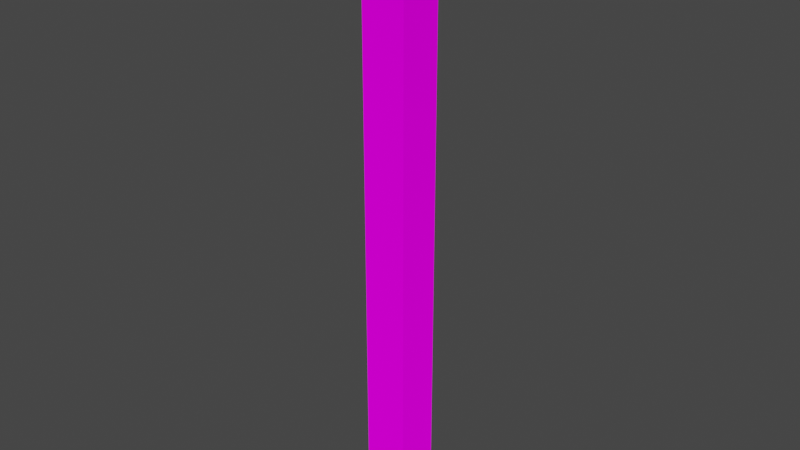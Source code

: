 # Source: fence_pole.blend  (saved by Blender 2.92.15; exported with 4.5.12 LTS)
import bpy
from mathutils import Matrix  # noqa: F401  (used for matrix-valued properties, if any)

bpy.ops.wm.read_factory_settings(use_empty=True)
scene = bpy.context.scene
scene.name = 'Scene'

# ---- collections
col_collection = bpy.data.collections.new('Collection'); scene.collection.children.link(col_collection)

# ---- images (referenced by path relative to the original .blend; pixels are not part of the script)
import os
ASSET_DIR = os.environ.get("B2B_ASSET_DIR", "")  # directory of the original .blend (textures are referenced by path, not embedded)
HERE = os.path.dirname(os.path.abspath(__file__))  # packed textures are extracted next to this script under _unpacked/

def load_image(name, relpath, width, height, colorspace="sRGB"):
    """Load a texture the original file referenced (path relative to the .blend, or extracted next to this script)."""
    p = next((c for c in (os.path.join(HERE, relpath), os.path.join(ASSET_DIR, relpath)) if relpath and os.path.exists(c)), "")
    if p:
        img = bpy.data.images.load(p, check_existing=True)
        img.name = name
    else:  # same state as the original file: an image datablock whose file is absent (Cycles renders it pink)
        img = bpy.data.images.new(name, width, height)
        img.source = "FILE"
        img.filepath = "//" + (relpath or name)
    img.colorspace_settings.name = colorspace
    return img
img_rust_steel_png = load_image('rust_steel.png', 'rust_steel.png', 1024, 1024, 'sRGB')

# ---- materials (node trees are filled in below, after node groups)
mat_rust_001 = bpy.data.materials.new('rust.001')
mat_rust_001.use_transparent_shadow = False

# ---- material node trees
mat_rust_001.use_nodes = True; mat_rust_001.node_tree.nodes.clear()
_N = mat_rust_001.node_tree.nodes; _L = mat_rust_001.node_tree.links
n0 = _N.new('ShaderNodeOutputMaterial'); n0.name = 'Material Output'; n0.location = (300, 300)
n1 = _N.new('ShaderNodeBsdfDiffuse'); n1.name = 'Diffuse BSDF'; n1.location = (10, 300)
n1.inputs[1].default_value = 0.5
n2 = _N.new('ShaderNodeTexImage'); n2.name = 'Image Texture'; n2.location = (-280, 280)
n2.image = img_rust_steel_png
_L.new(n1.outputs[0], n0.inputs[0])
_L.new(n2.outputs[0], n1.inputs[0])
n0.is_active_output = True

# ---- world
world_world = bpy.data.worlds.new('World'); scene.world = world_world
world_world.use_nodes = True; world_world.node_tree.nodes.clear()
_N = world_world.node_tree.nodes; _L = world_world.node_tree.links
n0 = _N.new('ShaderNodeOutputWorld'); n0.name = 'World Output'; n0.location = (300, 300)
n1 = _N.new('ShaderNodeBackground'); n1.name = 'Background'; n1.location = (10, 300)
n1.inputs[0].default_value = (0.05088, 0.05088, 0.05088, 1.0)
_L.new(n1.outputs[0], n0.inputs[0])
n0.is_active_output = True
world_world.color = (0.05088, 0.05088, 0.05088)
world_world.use_sun_shadow = False
world_world.sun_shadow_jitter_overblur = 0.0

# ---- meshes
me_cube_002 = bpy.data.meshes.new('Cube.002')
me_cube_002.from_pydata([(-1.0, -1.0, -1.0), (-1.0, -1.0, 1.0), (-1.0, 1.0, -1.0), (-1.0, 1.0, 1.0), (1.0, -1.0, -1.0), (1.0, -1.0, 1.0), (1.0, 1.0, -1.0), (1.0, 1.0, 1.0)], [], [(0, 1, 3, 2), (2, 3, 7, 6), (6, 7, 5, 4), (4, 5, 1, 0), (2, 6, 4, 0), (7, 3, 1, 5)])
_uv = me_cube_002.uv_layers.new(name='UVMap')
_uv.uv.foreach_set('vector', [0.7261, 0.9938, 0.7269, 0.1366, 0.9465, 0.134, 0.9479, 0.9924, 0.03964, 1.001, 0.03964, 0.1388, 0.2626, 0.1388, 0.2657, 0.997, 0.2677, 0.9995, 0.2665, 0.1429, 0.4895, 0.1403, 0.4892, 0.9929, 0.4957, 0.9959, 0.4967, 0.1399, 0.718, 0.1358, 0.7186, 0.9939, 0.9776, 0.5079, 0.9776, 0.7694, 0.7895, 0.7694, 0.7895, 0.5079, 0.5141, 0.2007, 0.5141, 0.615, 0.1919, 0.615, 0.1919, 0.2007])
me_cube_002.materials.append(mat_rust_001)
me_cube_002.use_remesh_fix_poles = True
me_cube_002.use_remesh_preserve_attributes = False
me_cube_002.use_mirror_vertex_groups = False
me_cube_002.update()

# ---- objects
ob_cube = bpy.data.objects.new('Cube', me_cube_002)

# ---- transforms, parenting, visibility, modifiers, constraints
ob_cube.location = (0.0, 0.0, 1.634)
ob_cube.scale = (0.1323, 0.1323, 1.832)
ob_cube.lineart.crease_threshold = 0.0

# ---- collection membership
col_collection.objects.link(ob_cube)

# ---- scene / render settings (as saved in the file)
scene.frame_start = 1; scene.frame_end = 250; scene.frame_set(1)
scene.render.engine = 'BLENDER_EEVEE_NEXT'
scene.cycles.use_denoising = False
scene.cycles.samples = 128
scene.cycles.sampling_pattern = 'TABULATED_SOBOL'
scene.cycles.use_adaptive_sampling = False
scene.cycles.use_light_tree = False
scene.view_settings.view_transform = 'Filmic'
bpy.context.view_layer.update()

# ---- added for rendering (the .blend has no active camera and no usable light): camera, sun
cam_auto = bpy.data.cameras.new('AutoCamera')
cam_auto.lens = 50.0
cam_auto.sensor_width = 36.0
cam_auto.clip_end = 1000.0
ob_auto_camera = bpy.data.objects.new('AutoCamera', cam_auto)
scene.collection.objects.link(ob_auto_camera)
ob_auto_camera.location = (3.40786, -4.08943, 4.36013)
ob_auto_camera.rotation_euler = (1.09748, -7.21219e-08, 0.694738)
scene.camera = ob_auto_camera
light_auto_sun = bpy.data.lights.new('AutoSun', 'SUN')
light_auto_sun.energy = 3.0
light_auto_sun.angle = 0.0523599
ob_auto_sun = bpy.data.objects.new('AutoSun', light_auto_sun)
scene.collection.objects.link(ob_auto_sun)
ob_auto_sun.rotation_euler = (0.872665, 0.174533, 0.523599)
bpy.context.view_layer.update()
